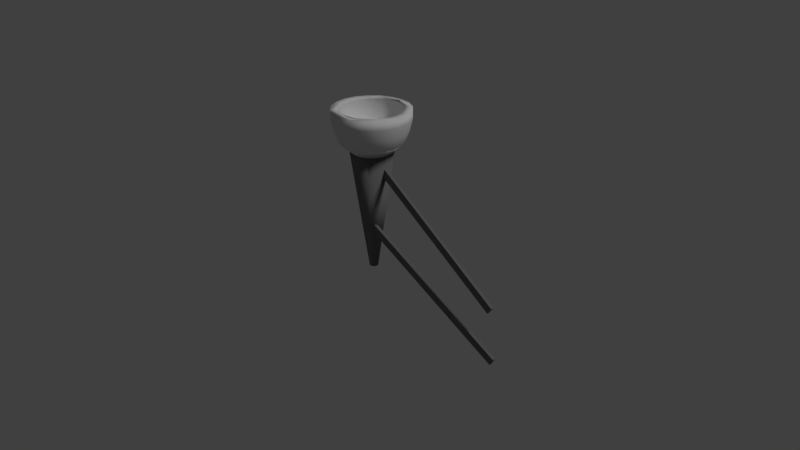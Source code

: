 # Source: antorcha.blend  (saved by Blender 2.79.0; exported with 4.5.12 LTS)
import bpy
from mathutils import Matrix  # noqa: F401  (used for matrix-valued properties, if any)

bpy.ops.wm.read_factory_settings(use_empty=True)
scene = bpy.context.scene
scene.name = 'Scene'

# ---- collections
col_collection_1 = bpy.data.collections.new('Collection 1'); scene.collection.children.link(col_collection_1)

# ---- materials (node trees are filled in below, after node groups)
mat_madera = bpy.data.materials.new('Madera')
mat_madera.alpha_threshold = 0.0
mat_madera.use_transparent_shadow = False
mat_madera.roughness = 0.5
mat_madera.specular_intensity = 0.0
mat_metal = bpy.data.materials.new('Metal')
mat_metal.alpha_threshold = 0.0
mat_metal.use_transparent_shadow = False
mat_metal.preview_render_type = 'SHADERBALL'
mat_metal.diffuse_color = (0.1679, 0.1679, 0.1679, 1.0)
mat_metal.specular_color = (0.3185, 0.3185, 0.3185)
mat_metal.roughness = 0.5
mat_metal.specular_intensity = 0.7887

# ---- material node trees

# ---- world
world_world = bpy.data.worlds.new('World'); scene.world = world_world
world_world.color = (0.05088, 0.05088, 0.05088)
world_world.use_sun_shadow = False
world_world.sun_shadow_jitter_overblur = 0.0
world_world.cycles.sampling_method = 'MANUAL'

# ---- cameras
cam_camera = bpy.data.cameras.new('Camera')
cam_camera.clip_end = 100.0
cam_camera.lens = 35.0
cam_camera.sensor_width = 32.0
cam_camera.sensor_height = 18.0
cam_camera.ortho_scale = 7.314
cam_camera.dof.focus_distance = 0.0
cam_camera.dof.aperture_fstop = 128.0

# ---- lights
light_lamp = bpy.data.lights.new('Lamp', 'SUN')
light_lamp.transmission_factor = 0.0
light_lamp.cutoff_distance = 30.0
light_lamp.angle = 0.1993
light_lamp.energy = 1.0
light_lamp.shadow_buffer_clip_start = 1.001
light_lamp.shadow_soft_size = 0.1
light_lamp.shadow_cascade_max_distance = 1000.0

# ---- meshes
me_cube = bpy.data.meshes.new('Cube')
me_cube.from_pydata([(-1.0, -1.0, -1.0), (-1.0, -1.0, 1.0), (-1.0, 1.0, -1.0), (-1.0, 1.0, 1.0), (1.0, -1.0, -1.0), (1.0, -1.0, 1.0), (1.0, 1.0, -1.0), (1.0, 1.0, 1.0), (-1.317, 1.958, 13.88), (-1.307, 1.958, 15.87), (-1.317, 3.958, 13.88), (-1.307, 3.958, 15.87), (0.6686, 1.958, 8.508), (0.6791, 1.958, 10.49), (0.6686, 3.958, 8.508), (0.6791, 3.958, 10.49), (-1.58, 22.84, 25.16), (-1.55, 22.47, 23.81), (-1.521, 21.38, 22.5), (-1.495, 19.59, 21.3), (-1.472, 17.2, 20.25), (-1.453, 14.28, 19.38), (-1.438, 10.94, 18.74), (-1.43, 7.328, 18.35), (-1.427, 3.567, 18.21), (-1.485, 21.9, 26.23), (-1.457, 21.55, 24.86), (-1.433, 20.5, 23.49), (-1.416, 18.81, 22.19), (-1.404, 16.53, 21.0), (-1.4, 13.75, 19.98), (-1.402, 10.58, 19.15), (-1.411, 7.143, 18.55), (-1.399, 19.16, 27.2), (-1.373, 18.86, 25.8), (-1.354, 17.97, 24.38), (-1.344, 16.53, 22.99), (-1.344, 14.59, 21.69), (-1.352, 12.23, 20.51), (-1.369, 9.535, 19.52), (-1.394, 6.609, 18.74), (-1.331, 14.9, 27.96), (-1.306, 14.68, 26.55), (-1.291, 14.03, 25.09), (-1.288, 12.99, 23.63), (-1.295, 11.58, 22.23), (-1.314, 9.862, 20.94), (-1.343, 7.903, 19.81), (-1.381, 5.777, 18.89), (-1.287, 9.524, 28.46), (-1.263, 9.409, 27.04), (-1.251, 9.07, 25.54), (-1.251, 8.52, 24.04), (-1.265, 7.779, 22.58), (-1.29, 6.876, 21.21), (-1.326, 5.846, 20.0), (-1.373, 4.729, 18.99), (-1.272, 3.567, 28.62), (-1.248, 3.567, 27.2), (-1.237, 3.567, 25.7), (-1.239, 3.567, 24.18), (-1.254, 3.567, 22.7), (-1.281, 3.567, 21.31), (-1.321, 3.567, 20.07), (-1.37, 3.567, 19.02), (-1.287, -2.39, 28.46), (-1.263, -2.276, 27.04), (-1.251, -1.937, 25.54), (-1.251, -1.386, 24.04), (-1.265, -0.6453, 22.58), (-1.29, 0.2574, 21.21), (-1.326, 1.287, 20.0), (-1.373, 2.405, 18.99), (-1.331, -7.764, 27.96), (-1.306, -7.546, 26.55), (-1.291, -6.901, 25.09), (-1.288, -5.854, 23.63), (-1.295, -4.445, 22.23), (-1.314, -2.728, 20.94), (-1.343, -0.7692, 19.81), (-1.381, 1.356, 18.89), (-1.399, -12.03, 27.2), (-1.373, -11.73, 25.8), (-1.354, -10.84, 24.38), (-1.344, -9.4, 22.99), (-1.344, -7.461, 21.69), (-1.352, -5.097, 20.51), (-1.369, -2.401, 19.52), (-1.394, 0.5244, 18.74), (-1.485, -14.77, 26.23), (-1.457, -14.41, 24.86), (-1.433, -13.37, 23.49), (-1.416, -11.68, 22.19), (-1.404, -9.397, 21.0), (-1.4, -6.619, 19.98), (-1.402, -3.449, 19.15), (-1.411, -0.009783, 18.55), (-1.58, -15.71, 25.16), (-1.55, -15.34, 23.81), (-1.521, -14.24, 22.5), (-1.495, -12.46, 21.3), (-1.472, -10.06, 20.25), (-1.453, -7.143, 19.38), (-1.438, -3.81, 18.74), (-1.43, -0.1938, 18.35), (-1.675, -14.77, 24.09), (-1.643, -14.41, 22.76), (-1.609, -13.37, 21.52), (-1.574, -11.68, 20.41), (-1.539, -9.397, 19.49), (-1.505, -6.619, 18.79), (-1.475, -3.449, 18.33), (-1.448, -0.009784, 18.14), (-1.761, -12.03, 23.13), (-1.728, -11.73, 21.81), (-1.689, -10.84, 20.62), (-1.645, -9.4, 19.61), (-1.6, -7.461, 18.81), (-1.553, -5.097, 18.25), (-1.508, -2.401, 17.96), (-1.465, 0.5244, 17.95), (-1.829, -7.764, 22.36), (-1.794, -7.546, 21.06), (-1.752, -6.901, 19.92), (-1.702, -5.854, 18.97), (-1.648, -4.445, 18.27), (-1.591, -2.728, 17.83), (-1.534, -0.7692, 17.67), (-1.478, 1.356, 17.8), (-1.873, -2.39, 21.87), (-1.837, -2.276, 20.58), (-1.792, -1.937, 19.46), (-1.738, -1.386, 18.57), (-1.679, -0.6453, 17.92), (-1.615, 0.2574, 17.56), (-1.55, 1.287, 17.48), (-1.487, 2.405, 17.7), (-1.888, 3.567, 21.7), (-1.852, 3.567, 20.41), (-1.806, 3.567, 19.31), (-1.751, 3.567, 18.42), (-1.689, 3.567, 17.8), (-1.624, 3.567, 17.46), (-1.556, 3.567, 17.42), (-1.49, 3.567, 17.67), (-1.873, 9.524, 21.87), (-1.837, 9.409, 20.58), (-1.792, 9.07, 19.46), (-1.738, 8.52, 18.57), (-1.679, 7.779, 17.92), (-1.615, 6.876, 17.56), (-1.55, 5.846, 17.48), (-1.487, 4.729, 17.7), (-1.829, 14.9, 22.36), (-1.794, 14.68, 21.06), (-1.752, 14.03, 19.92), (-1.702, 12.99, 18.97), (-1.648, 11.58, 18.27), (-1.591, 9.862, 17.83), (-1.534, 7.903, 17.67), (-1.478, 5.777, 17.8), (-1.761, 19.16, 23.13), (-1.728, 18.86, 21.81), (-1.689, 17.97, 20.62), (-1.645, 16.53, 19.61), (-1.6, 14.59, 18.81), (-1.553, 12.23, 18.25), (-1.508, 9.535, 17.96), (-1.465, 6.609, 17.95), (-1.675, 21.9, 24.09), (-1.643, 21.55, 22.76), (-1.609, 20.5, 21.52), (-1.574, 18.81, 20.41), (-1.539, 16.53, 19.49), (-1.505, 13.75, 18.79), (-1.475, 10.58, 18.33), (-1.448, 7.143, 18.14), (-1.379, -8.962, 16.13), (-1.319, -8.362, 16.81), (-1.264, -6.623, 17.42), (-1.221, -3.913, 17.91), (-1.193, -0.4986, 18.22), (-1.184, 3.286, 18.33), (-1.193, 7.071, 18.22), (-1.221, 10.49, 17.91), (-1.264, 13.2, 17.42), (-1.319, 14.93, 16.81), (-1.379, 15.53, 16.13), (-1.44, 14.93, 15.45), (-1.494, 13.2, 14.84), (-1.538, 10.49, 14.35), (-1.565, 7.071, 14.04), (-1.575, 3.286, 13.93), (-1.565, -0.4986, 14.04), (-1.538, -3.913, 14.35), (-1.494, -6.623, 14.84), (-1.44, -8.362, 15.45), (-1.432, -16.18, 18.53), (-1.336, -15.23, 19.61), (-1.249, -12.46, 20.58), (-1.181, -8.158, 21.36), (-1.136, -2.73, 21.85), (-1.121, 3.286, 22.02), (-1.136, 9.303, 21.85), (-1.181, 14.73, 21.36), (-1.249, 19.04, 20.58), (-1.336, 21.8, 19.61), (-1.432, 22.76, 18.53), (-1.528, 21.8, 17.45), (-1.615, 19.04, 16.47), (-1.684, 14.73, 15.7), (-1.728, 9.303, 15.2), (-1.743, 3.286, 15.03), (-1.728, -2.73, 15.2), (-1.684, -8.158, 15.7), (-1.615, -12.46, 16.47), (-1.528, -15.23, 17.45), (-1.485, -18.81, 20.93), (-1.376, -17.73, 22.15), (-1.278, -14.59, 23.26), (-1.2, -9.703, 24.14), (-1.149, -3.543, 24.7), (-1.132, 3.286, 24.89), (-1.149, 10.12, 24.7), (-1.2, 16.28, 24.14), (-1.278, 21.17, 23.26), (-1.376, 24.3, 22.15), (-1.485, 25.39, 20.93), (-1.594, 24.3, 19.7), (-1.693, 21.17, 18.6), (-1.771, 16.28, 17.72), (-1.821, 10.12, 17.15), (-1.838, 3.286, 16.96), (-1.821, -3.543, 17.15), (-1.771, -9.703, 17.72), (-1.693, -14.59, 18.6), (-1.594, -17.73, 19.7), (-1.543, -20.56, 23.57), (-1.426, -19.39, 24.89), (-1.319, -16.0, 26.08), (-1.235, -10.73, 27.03), (-1.181, -4.081, 27.64), (-1.162, 3.286, 27.85), (-1.181, 10.65, 27.64), (-1.235, 17.3, 27.03), (-1.319, 22.58, 26.08), (-1.426, 25.96, 24.89), (-1.543, 27.13, 23.57), (-1.661, 25.96, 22.24), (-1.767, 22.58, 21.05), (-1.851, 17.3, 20.1), (-1.906, 10.65, 19.5), (-1.924, 3.286, 19.29), (-1.906, -4.081, 19.5), (-1.851, -10.73, 20.1), (-1.767, -16.0, 21.05), (-1.661, -19.39, 22.24), (-1.586, -20.56, 25.49), (-1.468, -19.39, 26.81), (-1.362, -16.0, 28.0), (-1.277, -10.73, 28.95), (-1.223, -4.081, 29.56), (-1.205, 3.286, 29.77), (-1.223, 10.65, 29.56), (-1.277, 17.3, 28.95), (-1.362, 22.58, 28.0), (-1.468, 25.96, 26.81), (-1.586, 27.13, 25.49), (-1.703, 25.96, 24.16), (-1.81, 22.58, 22.97), (-1.894, 17.3, 22.02), (-1.948, 10.65, 21.42), (-1.967, 3.286, 21.21), (-1.948, -4.081, 21.42), (-1.894, -10.73, 22.02), (-1.81, -16.0, 22.97), (-1.703, -19.39, 24.16), (-1.835, -7.714, 22.69), (-1.878, -2.364, 22.2), (-1.767, -11.96, 23.45), (-1.682, -14.69, 24.41), (-1.492, -14.69, 26.54), (-1.587, -15.63, 25.47), (-1.407, -11.96, 27.5), (-1.339, -7.714, 28.26), (-1.295, -2.364, 28.75), (-1.893, 3.567, 22.03), (-1.28, 3.567, 28.92), (-1.878, 9.498, 22.2), (-1.295, 9.498, 28.75), (-1.835, 14.85, 22.69), (-1.339, 14.85, 28.26), (-1.767, 19.09, 23.45), (-1.682, 21.82, 24.41), (-1.587, 22.76, 25.47), (-1.492, 21.82, 26.54), (-1.407, 19.09, 27.5), (-0.7921, 0.7319, -11.25), (-0.7788, 0.6004, -11.11), (-0.7441, 1.708, -10.72), (-0.738, 2.456, -10.65), (-0.8135, 4.865, -11.5), (-0.8196, 4.116, -11.56), (-0.8217, 3.286, -11.59), (-0.804, 1.113, -11.39), (-0.8196, 2.456, -11.56), (-0.8135, 1.708, -11.5), (-0.7656, 5.841, -10.96), (-0.7788, 5.972, -11.11), (-0.7656, 0.7319, -10.96), (-0.7536, 1.113, -10.82), (-0.804, 5.459, -11.39), (-0.7921, 5.841, -11.25), (-0.7536, 5.459, -10.82), (-0.7359, 3.286, -10.62), (-0.738, 4.116, -10.65), (-0.7441, 4.865, -10.72), (-1.208, -4.519, 18.05), (-1.255, -7.457, 17.52), (-1.314, -9.343, 16.86), (-1.445, -9.343, 15.38), (-1.504, -7.457, 14.72), (-1.551, -4.519, 14.19), (-1.581, -0.8172, 13.85), (-1.591, 3.286, 13.74), (-1.581, 7.39, 13.85), (-1.551, 11.09, 14.19), (-1.504, 14.03, 14.72), (-1.445, 15.92, 15.38), (-1.379, 16.57, 16.12), (-1.314, 15.92, 16.86), (-1.255, 14.03, 17.52), (-1.208, 11.09, 18.05), (-1.178, 7.39, 18.39), (-1.167, 3.286, 18.5), (-1.178, -0.8171, 18.39), (-1.379, -9.993, 16.12)], [], [(0, 1, 3, 2), (2, 3, 7, 6), (6, 7, 5, 4), (4, 5, 1, 0), (2, 6, 4, 0), (7, 3, 1, 5), (8, 9, 11, 10), (10, 11, 15, 14), (14, 15, 13, 12), (12, 13, 9, 8), (10, 14, 12, 8), (15, 11, 9, 13), (21, 30, 29, 20), (22, 31, 30, 21), (23, 32, 31, 22), (16, 25, 295, 294), (24, 32, 23), (17, 26, 25, 16), (18, 27, 26, 17), (19, 28, 27, 18), (20, 29, 28, 19), (29, 37, 36, 28), (30, 38, 37, 29), (31, 39, 38, 30), (32, 40, 39, 31), (25, 33, 296, 295), (24, 40, 32), (26, 34, 33, 25), (27, 35, 34, 26), (28, 36, 35, 27), (24, 48, 40), (34, 42, 41, 33), (35, 43, 42, 34), (36, 44, 43, 35), (37, 45, 44, 36), (38, 46, 45, 37), (39, 47, 46, 38), (40, 48, 47, 39), (33, 41, 291, 296), (46, 54, 53, 45), (47, 55, 54, 46), (48, 56, 55, 47), (41, 49, 289, 291), (24, 56, 48), (42, 50, 49, 41), (43, 51, 50, 42), (44, 52, 51, 43), (45, 53, 52, 44), (50, 58, 57, 49), (51, 59, 58, 50), (52, 60, 59, 51), (53, 61, 60, 52), (54, 62, 61, 53), (55, 63, 62, 54), (56, 64, 63, 55), (49, 57, 287, 289), (24, 64, 56), (62, 70, 69, 61), (63, 71, 70, 62), (64, 72, 71, 63), (57, 65, 285, 287), (24, 72, 64), (58, 66, 65, 57), (59, 67, 66, 58), (60, 68, 67, 59), (61, 69, 68, 60), (67, 75, 74, 66), (68, 76, 75, 67), (69, 77, 76, 68), (70, 78, 77, 69), (71, 79, 78, 70), (72, 80, 79, 71), (65, 73, 284, 285), (24, 80, 72), (66, 74, 73, 65), (79, 87, 86, 78), (80, 88, 87, 79), (73, 81, 283, 284), (24, 88, 80), (74, 82, 81, 73), (75, 83, 82, 74), (76, 84, 83, 75), (77, 85, 84, 76), (78, 86, 85, 77), (83, 91, 90, 82), (84, 92, 91, 83), (85, 93, 92, 84), (86, 94, 93, 85), (87, 95, 94, 86), (88, 96, 95, 87), (81, 89, 281, 283), (24, 96, 88), (82, 90, 89, 81), (95, 103, 102, 94), (96, 104, 103, 95), (89, 97, 282, 281), (24, 104, 96), (90, 98, 97, 89), (91, 99, 98, 90), (92, 100, 99, 91), (93, 101, 100, 92), (94, 102, 101, 93), (100, 108, 107, 99), (101, 109, 108, 100), (102, 110, 109, 101), (103, 111, 110, 102), (104, 112, 111, 103), (97, 105, 280, 282), (24, 112, 104), (98, 106, 105, 97), (99, 107, 106, 98), (112, 120, 119, 111), (105, 113, 279, 280), (24, 120, 112), (106, 114, 113, 105), (107, 115, 114, 106), (108, 116, 115, 107), (109, 117, 116, 108), (110, 118, 117, 109), (111, 119, 118, 110), (117, 125, 124, 116), (118, 126, 125, 117), (119, 127, 126, 118), (120, 128, 127, 119), (113, 121, 277, 279), (24, 128, 120), (114, 122, 121, 113), (115, 123, 122, 114), (116, 124, 123, 115), (121, 129, 278, 277), (24, 136, 128), (122, 130, 129, 121), (123, 131, 130, 122), (124, 132, 131, 123), (125, 133, 132, 124), (126, 134, 133, 125), (127, 135, 134, 126), (128, 136, 135, 127), (133, 141, 140, 132), (134, 142, 141, 133), (135, 143, 142, 134), (136, 144, 143, 135), (129, 137, 286, 278), (24, 144, 136), (130, 138, 137, 129), (131, 139, 138, 130), (132, 140, 139, 131), (24, 152, 144), (138, 146, 145, 137), (139, 147, 146, 138), (140, 148, 147, 139), (141, 149, 148, 140), (142, 150, 149, 141), (143, 151, 150, 142), (144, 152, 151, 143), (137, 145, 288, 286), (150, 158, 157, 149), (151, 159, 158, 150), (152, 160, 159, 151), (145, 153, 290, 288), (24, 160, 152), (146, 154, 153, 145), (147, 155, 154, 146), (148, 156, 155, 147), (149, 157, 156, 148), (154, 162, 161, 153), (155, 163, 162, 154), (156, 164, 163, 155), (157, 165, 164, 156), (158, 166, 165, 157), (159, 167, 166, 158), (160, 168, 167, 159), (153, 161, 292, 290), (24, 168, 160), (166, 174, 173, 165), (167, 175, 174, 166), (168, 176, 175, 167), (161, 169, 293, 292), (24, 176, 168), (162, 170, 169, 161), (163, 171, 170, 162), (164, 172, 171, 163), (165, 173, 172, 164), (171, 18, 17, 170), (172, 19, 18, 171), (173, 20, 19, 172), (174, 21, 20, 173), (175, 22, 21, 174), (176, 23, 22, 175), (169, 16, 294, 293), (24, 23, 176), (170, 17, 16, 169), (336, 298, 309, 319), (319, 309, 310, 318), (318, 310, 299, 317), (317, 299, 300, 335), (335, 300, 314, 334), (334, 314, 315, 333), (333, 315, 316, 332), (332, 316, 313, 331), (331, 313, 307, 330), (330, 307, 308, 329), (329, 308, 312, 328), (328, 312, 311, 327), (327, 311, 301, 326), (326, 301, 302, 325), (325, 302, 303, 324), (324, 303, 305, 323), (323, 305, 306, 322), (322, 306, 304, 321), (321, 304, 297, 320), (320, 297, 298, 336), (194, 195, 215, 214), (208, 209, 229, 228), (183, 184, 204, 203), (187, 188, 208, 207), (177, 178, 198, 197), (191, 192, 212, 211), (180, 181, 201, 200), (195, 196, 216, 215), (184, 185, 205, 204), (188, 189, 209, 208), (196, 177, 197, 216), (192, 193, 213, 212), (181, 182, 202, 201), (185, 186, 206, 205), (189, 190, 210, 209), (178, 179, 199, 198), (193, 194, 214, 213), (182, 183, 203, 202), (186, 187, 207, 206), (190, 191, 211, 210), (179, 180, 200, 199), (225, 226, 246, 245), (201, 202, 222, 221), (216, 197, 217, 236), (209, 210, 230, 229), (202, 203, 223, 222), (210, 211, 231, 230), (203, 204, 224, 223), (211, 212, 232, 231), (204, 205, 225, 224), (197, 198, 218, 217), (212, 213, 233, 232), (205, 206, 226, 225), (198, 199, 219, 218), (213, 214, 234, 233), (206, 207, 227, 226), (199, 200, 220, 219), (214, 215, 235, 234), (207, 208, 228, 227), (200, 201, 221, 220), (215, 216, 236, 235), (242, 243, 263, 262), (218, 219, 239, 238), (233, 234, 254, 253), (226, 227, 247, 246), (219, 220, 240, 239), (234, 235, 255, 254), (227, 228, 248, 247), (220, 221, 241, 240), (235, 236, 256, 255), (228, 229, 249, 248), (221, 222, 242, 241), (236, 217, 237, 256), (229, 230, 250, 249), (222, 223, 243, 242), (230, 231, 251, 250), (223, 224, 244, 243), (231, 232, 252, 251), (224, 225, 245, 244), (217, 218, 238, 237), (232, 233, 253, 252), (257, 258, 259, 260, 261, 262, 287, 285, 284, 283, 281, 282, 280, 279, 277, 278, 286, 272, 273, 274, 275, 276), (250, 251, 271, 270), (243, 244, 264, 263), (251, 252, 272, 271), (244, 245, 265, 264), (237, 238, 258, 257), (252, 253, 273, 272), (245, 246, 266, 265), (238, 239, 259, 258), (253, 254, 274, 273), (246, 247, 267, 266), (239, 240, 260, 259), (254, 255, 275, 274), (247, 248, 268, 267), (240, 241, 261, 260), (255, 256, 276, 275), (248, 249, 269, 268), (241, 242, 262, 261), (256, 237, 257, 276), (249, 250, 270, 269), (272, 286, 288, 290, 292, 293, 294, 295, 296, 291, 289, 287, 262, 263, 264, 265, 266, 267, 268, 269, 270, 271), (315, 314, 300, 299, 310, 309, 298, 297, 304, 306, 305, 303, 302, 301, 311, 312, 308, 307, 313, 316), (196, 320, 336, 177), (195, 321, 320, 196), (194, 322, 321, 195), (193, 323, 322, 194), (192, 324, 323, 193), (191, 325, 324, 192), (190, 326, 325, 191), (189, 327, 326, 190), (188, 328, 327, 189), (187, 329, 328, 188), (186, 330, 329, 187), (185, 331, 330, 186), (184, 332, 331, 185), (183, 333, 332, 184), (182, 334, 333, 183), (181, 335, 334, 182), (180, 317, 335, 181), (179, 318, 317, 180), (178, 319, 318, 179), (177, 336, 319, 178)])
me_cube.polygons.foreach_set('use_smooth', [0, 0, 0, 0, 0, 0, 0, 0, 0, 0, 0, 0, 1, 1, 1, 1, 1, 1, 1, 1, 1, 1, 1, 1, 1, 1, 1, 1, 1, 1, 1, 1, 1, 1, 1, 1, 1, 1, 1, 1, 1, 1, 1, 1, 1, 1, 1, 1, 1, 1, 1, 1, 1, 1, 1, 1, 1, 1, 1, 1, 1, 1, 1, 1, 1, 1, 1, 1, 1, 1, 1, 1, 1, 1, 1, 1, 1, 1, 1, 1, 1, 1, 1, 1, 1, 1, 1, 1, 1, 1, 1, 1, 1, 1, 1, 1, 1, 1, 1, 1, 1, 1, 1, 1, 1, 1, 1, 1, 1, 1, 1, 1, 1, 1, 1, 1, 1, 1, 1, 1, 1, 1, 1, 1, 1, 1, 1, 1, 1, 1, 1, 1, 1, 1, 1, 1, 1, 1, 1, 1, 1, 1, 1, 1, 1, 1, 1, 1, 1, 1, 1, 1, 1, 1, 1, 1, 1, 1, 1, 1, 1, 1, 1, 1, 1, 1, 1, 1, 1, 1, 1, 1, 1, 1, 1, 1, 1, 1, 1, 1, 1, 1, 1, 1, 1, 1, 1, 1, 1, 1, 1, 1, 1, 1, 1, 1, 1, 1, 1, 1, 1, 1, 1, 1, 1, 1, 1, 1, 1, 1, 1, 1, 1, 1, 1, 1, 1, 1, 1, 1, 1, 1, 1, 1, 1, 1, 1, 1, 1, 1, 1, 1, 1, 1, 1, 1, 1, 1, 1, 1, 1, 1, 1, 1, 1, 1, 1, 1, 1, 1, 1, 1, 1, 1, 1, 1, 1, 1, 1, 1, 1, 1, 1, 1, 1, 1, 1, 1, 1, 1, 1, 1, 1, 1, 1, 1, 1, 1, 1, 1, 1, 1, 1, 1, 1, 1, 1, 1, 1, 1, 1, 1, 1, 1, 1, 1, 1, 1, 1, 1, 1, 1, 1, 1, 1, 1, 1, 1, 1, 1, 1, 1, 1, 1, 1])
me_cube.polygons.foreach_set('material_index', [0, 1, 1, 1, 1, 1, 0, 1, 1, 1, 1, 1, 0, 0, 0, 0, 0, 0, 0, 0, 0, 0, 0, 0, 0, 0, 0, 0, 0, 0, 0, 0, 0, 0, 0, 0, 0, 0, 0, 0, 0, 0, 0, 0, 0, 0, 0, 0, 0, 0, 0, 0, 0, 0, 0, 0, 0, 0, 0, 0, 0, 0, 0, 0, 0, 0, 0, 0, 0, 0, 0, 0, 0, 0, 0, 0, 0, 0, 0, 0, 0, 0, 0, 0, 0, 0, 0, 0, 0, 0, 0, 0, 0, 0, 0, 0, 0, 0, 0, 0, 0, 0, 0, 0, 0, 0, 0, 0, 0, 0, 0, 0, 0, 0, 0, 0, 0, 0, 0, 0, 0, 0, 0, 0, 0, 0, 0, 0, 0, 0, 0, 0, 0, 0, 0, 0, 0, 0, 0, 0, 0, 0, 0, 0, 0, 0, 0, 0, 0, 0, 0, 0, 0, 0, 0, 0, 0, 0, 0, 0, 0, 0, 0, 0, 0, 0, 0, 0, 0, 0, 0, 0, 0, 0, 0, 0, 0, 0, 0, 0, 0, 0, 0, 0, 0, 0, 0, 0, 0, 0, 0, 0, 1, 1, 1, 1, 1, 1, 1, 1, 1, 1, 1, 1, 1, 1, 1, 1, 1, 1, 1, 1, 0, 0, 0, 0, 0, 0, 0, 0, 0, 0, 0, 0, 0, 0, 0, 0, 0, 0, 0, 0, 0, 0, 0, 0, 0, 0, 0, 0, 0, 0, 0, 0, 0, 0, 0, 0, 0, 0, 0, 0, 0, 0, 0, 0, 0, 0, 0, 0, 0, 0, 0, 0, 0, 0, 0, 0, 0, 0, 0, 0, 0, 0, 0, 0, 0, 0, 0, 0, 0, 0, 0, 0, 0, 0, 0, 0, 0, 0, 0, 0, 0, 0, 1, 1, 1, 1, 1, 1, 1, 1, 1, 1, 1, 1, 1, 1, 1, 1, 1, 1, 1, 1, 1])
_uv = me_cube.uv_layers.new(name='UVMap')
_uv.uv.foreach_set('vector', [0.0, 0.0, 1.0, 0.0, 1.0, 1.0, 0.0, 1.0, 0.6764, 0.4558, 0.6018, 0.4898, 0.639, 0.4171, 0.6393, 0.4171, 0.6393, 0.4171, 0.639, 0.4171, 0.6389, 0.4167, 0.6392, 0.4167, 0.6392, 0.4167, 0.6389, 0.4167, 0.6018, 0.378, 0.6764, 0.344, 0.6764, 0.4558, 0.6393, 0.4171, 0.6392, 0.4167, 0.6764, 0.344, 0.639, 0.4171, 0.6018, 0.4898, 0.6018, 0.378, 0.6389, 0.4167, 0.0, 0.0, 1.0, 0.0, 1.0, 1.0, 0.0, 1.0, 0.6306, 0.2031, 0.6632, 0.2961, 0.6231, 0.06861, 0.612, 0.02433, 0.612, 0.02433, 0.6231, 0.06861, 0.6018, 0.06704, 0.6101, 0.0001025, 0.6101, 0.0001025, 0.6018, 0.06704, 0.6293, 0.3438, 0.6293, 0.2127, 0.6306, 0.2031, 0.612, 0.02433, 0.6101, 0.0001025, 0.6293, 0.2127, 0.6231, 0.06861, 0.6632, 0.2961, 0.6293, 0.3438, 0.6018, 0.06704, 0.5177, 0.5103, 0.5196, 0.5046, 0.5265, 0.5057, 0.5239, 0.5135, 0.5119, 0.5073, 0.5132, 0.5036, 0.5196, 0.5046, 0.5177, 0.5103, 0.5063, 0.5044, 0.507, 0.5025, 0.5132, 0.5036, 0.5119, 0.5073, 0.5573, 0.5301, 0.5634, 0.5112, 0.5663, 0.5117, 0.5599, 0.5314, 0.5008, 0.5015, 0.507, 0.5025, 0.5063, 0.5044, 0.547, 0.525, 0.552, 0.5096, 0.5634, 0.5112, 0.5573, 0.5301, 0.5383, 0.5207, 0.5424, 0.5081, 0.552, 0.5096, 0.547, 0.525, 0.5306, 0.5168, 0.534, 0.5069, 0.5424, 0.5081, 0.5383, 0.5207, 0.5239, 0.5135, 0.5265, 0.5057, 0.534, 0.5069, 0.5306, 0.5168, 0.5265, 0.5057, 0.5265, 0.4976, 0.534, 0.4964, 0.534, 0.5069, 0.5196, 0.5046, 0.5197, 0.4987, 0.5265, 0.4976, 0.5265, 0.5057, 0.5132, 0.5036, 0.5132, 0.4997, 0.5197, 0.4987, 0.5196, 0.5046, 0.507, 0.5025, 0.507, 0.5006, 0.5132, 0.4997, 0.5132, 0.5036, 0.5634, 0.5112, 0.5634, 0.4914, 0.5662, 0.4909, 0.5663, 0.5117, 0.5008, 0.5015, 0.507, 0.5006, 0.507, 0.5025, 0.552, 0.5096, 0.552, 0.4933, 0.5634, 0.4914, 0.5634, 0.5112, 0.5424, 0.5081, 0.5424, 0.495, 0.552, 0.4933, 0.552, 0.5096, 0.534, 0.5069, 0.534, 0.4964, 0.5424, 0.495, 0.5424, 0.5081, 0.5008, 0.5015, 0.5064, 0.4987, 0.507, 0.5006, 0.552, 0.4933, 0.547, 0.4779, 0.5572, 0.4725, 0.5634, 0.4914, 0.5424, 0.495, 0.5383, 0.4824, 0.547, 0.4779, 0.552, 0.4933, 0.534, 0.4964, 0.5308, 0.4864, 0.5383, 0.4824, 0.5424, 0.495, 0.5265, 0.4976, 0.5241, 0.4898, 0.5308, 0.4864, 0.534, 0.4964, 0.5197, 0.4987, 0.5179, 0.493, 0.5241, 0.4898, 0.5265, 0.4976, 0.5132, 0.4997, 0.512, 0.4959, 0.5179, 0.493, 0.5197, 0.4987, 0.507, 0.5006, 0.5064, 0.4987, 0.512, 0.4959, 0.5132, 0.4997, 0.5634, 0.4914, 0.5572, 0.4725, 0.5597, 0.4712, 0.5662, 0.4909, 0.5179, 0.493, 0.5144, 0.4881, 0.5193, 0.4832, 0.5241, 0.4898, 0.512, 0.4959, 0.5098, 0.4927, 0.5144, 0.4881, 0.5179, 0.493, 0.5064, 0.4987, 0.5053, 0.4971, 0.5098, 0.4927, 0.512, 0.4959, 0.5572, 0.4725, 0.5455, 0.4565, 0.5475, 0.4545, 0.5597, 0.4712, 0.5008, 0.5015, 0.5053, 0.4971, 0.5064, 0.4987, 0.547, 0.4779, 0.5374, 0.4648, 0.5455, 0.4565, 0.5572, 0.4725, 0.5383, 0.4824, 0.5306, 0.4718, 0.5374, 0.4648, 0.547, 0.4779, 0.5308, 0.4864, 0.5247, 0.4778, 0.5306, 0.4718, 0.5383, 0.4824, 0.5241, 0.4898, 0.5193, 0.4832, 0.5247, 0.4778, 0.5308, 0.4864, 0.5374, 0.4648, 0.5243, 0.4553, 0.5294, 0.445, 0.5455, 0.4565, 0.5306, 0.4718, 0.52, 0.464, 0.5243, 0.4553, 0.5374, 0.4648, 0.5247, 0.4778, 0.5162, 0.4716, 0.52, 0.464, 0.5306, 0.4718, 0.5193, 0.4832, 0.5128, 0.4784, 0.5162, 0.4716, 0.5247, 0.4778, 0.5144, 0.4881, 0.5097, 0.4846, 0.5128, 0.4784, 0.5193, 0.4832, 0.5098, 0.4927, 0.5067, 0.4904, 0.5097, 0.4846, 0.5144, 0.4881, 0.5053, 0.4971, 0.5037, 0.496, 0.5067, 0.4904, 0.5098, 0.4927, 0.5455, 0.4565, 0.5294, 0.445, 0.5307, 0.4424, 0.5475, 0.4545, 0.5008, 0.5015, 0.5037, 0.496, 0.5053, 0.4971, 0.5097, 0.4846, 0.504, 0.4827, 0.5051, 0.4758, 0.5128, 0.4784, 0.5067, 0.4904, 0.5029, 0.4891, 0.504, 0.4827, 0.5097, 0.4846, 0.5037, 0.496, 0.5019, 0.4953, 0.5029, 0.4891, 0.5067, 0.4904, 0.5294, 0.445, 0.5105, 0.4389, 0.511, 0.436, 0.5307, 0.4424, 0.5008, 0.5015, 0.5019, 0.4953, 0.5037, 0.496, 0.5243, 0.4553, 0.5089, 0.4503, 0.5105, 0.4389, 0.5294, 0.445, 0.52, 0.464, 0.5075, 0.4599, 0.5089, 0.4503, 0.5243, 0.4553, 0.5162, 0.4716, 0.5062, 0.4683, 0.5075, 0.4599, 0.52, 0.464, 0.5128, 0.4784, 0.5051, 0.4758, 0.5062, 0.4683, 0.5162, 0.4716, 0.5075, 0.4599, 0.4943, 0.4599, 0.4927, 0.4503, 0.5089, 0.4503, 0.5062, 0.4683, 0.4957, 0.4683, 0.4943, 0.4599, 0.5075, 0.4599, 0.5051, 0.4758, 0.4969, 0.4758, 0.4957, 0.4683, 0.5062, 0.4683, 0.504, 0.4827, 0.498, 0.4826, 0.4969, 0.4758, 0.5051, 0.4758, 0.5029, 0.4891, 0.499, 0.4891, 0.498, 0.4826, 0.504, 0.4827, 0.5019, 0.4953, 0.5, 0.4953, 0.499, 0.4891, 0.5029, 0.4891, 0.5105, 0.4389, 0.4907, 0.4389, 0.4902, 0.4361, 0.511, 0.436, 0.5008, 0.5015, 0.5, 0.4953, 0.5019, 0.4953, 0.5089, 0.4503, 0.4927, 0.4503, 0.4907, 0.4389, 0.5105, 0.4389, 0.499, 0.4891, 0.4953, 0.4902, 0.4924, 0.4844, 0.498, 0.4826, 0.5, 0.4953, 0.4981, 0.4959, 0.4953, 0.4902, 0.499, 0.4891, 0.4907, 0.4389, 0.4719, 0.4451, 0.4705, 0.4425, 0.4902, 0.4361, 0.5008, 0.5015, 0.4981, 0.4959, 0.5, 0.4953, 0.4927, 0.4503, 0.4772, 0.4553, 0.4719, 0.4451, 0.4907, 0.4389, 0.4943, 0.4599, 0.4818, 0.464, 0.4772, 0.4553, 0.4927, 0.4503, 0.4957, 0.4683, 0.4857, 0.4715, 0.4818, 0.464, 0.4943, 0.4599, 0.4969, 0.4758, 0.4892, 0.4782, 0.4857, 0.4715, 0.4957, 0.4683, 0.498, 0.4826, 0.4924, 0.4844, 0.4892, 0.4782, 0.4969, 0.4758, 0.4818, 0.464, 0.4711, 0.4717, 0.4641, 0.4649, 0.4772, 0.4553, 0.4857, 0.4715, 0.4772, 0.4776, 0.4711, 0.4717, 0.4818, 0.464, 0.4892, 0.4782, 0.4826, 0.4829, 0.4772, 0.4776, 0.4857, 0.4715, 0.4924, 0.4844, 0.4875, 0.4879, 0.4826, 0.4829, 0.4892, 0.4782, 0.4953, 0.4902, 0.4921, 0.4925, 0.4875, 0.4879, 0.4924, 0.4844, 0.4981, 0.4959, 0.4965, 0.497, 0.4921, 0.4925, 0.4953, 0.4902, 0.4719, 0.4451, 0.4558, 0.4568, 0.4538, 0.4548, 0.4705, 0.4425, 0.5008, 0.5015, 0.4965, 0.497, 0.4981, 0.4959, 0.4772, 0.4553, 0.4641, 0.4649, 0.4558, 0.4568, 0.4719, 0.4451, 0.4921, 0.4925, 0.4898, 0.4956, 0.4839, 0.4926, 0.4875, 0.4879, 0.4965, 0.497, 0.4953, 0.4986, 0.4898, 0.4956, 0.4921, 0.4925, 0.4558, 0.4568, 0.4443, 0.4729, 0.4417, 0.4716, 0.4538, 0.4548, 0.5008, 0.5015, 0.4953, 0.4986, 0.4965, 0.497, 0.4641, 0.4649, 0.4546, 0.478, 0.4443, 0.4729, 0.4558, 0.4568, 0.4711, 0.4717, 0.4634, 0.4823, 0.4546, 0.478, 0.4641, 0.4649, 0.4772, 0.4776, 0.471, 0.4861, 0.4634, 0.4823, 0.4711, 0.4717, 0.4826, 0.4829, 0.4777, 0.4895, 0.471, 0.4861, 0.4772, 0.4776, 0.4875, 0.4879, 0.4839, 0.4926, 0.4777, 0.4895, 0.4826, 0.4829, 0.471, 0.4861, 0.4677, 0.4961, 0.4593, 0.4948, 0.4634, 0.4823, 0.4777, 0.4895, 0.4752, 0.4972, 0.4677, 0.4961, 0.471, 0.4861, 0.4839, 0.4926, 0.482, 0.4983, 0.4752, 0.4972, 0.4777, 0.4895, 0.4898, 0.4956, 0.4885, 0.4994, 0.482, 0.4983, 0.4839, 0.4926, 0.4953, 0.4986, 0.4947, 0.5004, 0.4885, 0.4994, 0.4898, 0.4956, 0.4443, 0.4729, 0.4382, 0.4918, 0.4354, 0.4914, 0.4417, 0.4716, 0.5008, 0.5015, 0.4947, 0.5004, 0.4953, 0.4986, 0.4546, 0.478, 0.4496, 0.4934, 0.4382, 0.4918, 0.4443, 0.4729, 0.4634, 0.4823, 0.4593, 0.4948, 0.4496, 0.4934, 0.4546, 0.478, 0.4947, 0.5004, 0.4947, 0.5024, 0.4884, 0.5033, 0.4885, 0.4994, 0.4382, 0.4918, 0.4383, 0.5116, 0.4355, 0.5121, 0.4354, 0.4914, 0.5008, 0.5015, 0.4947, 0.5024, 0.4947, 0.5004, 0.4496, 0.4934, 0.4497, 0.5097, 0.4383, 0.5116, 0.4382, 0.4918, 0.4593, 0.4948, 0.4593, 0.508, 0.4497, 0.5097, 0.4496, 0.4934, 0.4677, 0.4961, 0.4676, 0.5066, 0.4593, 0.508, 0.4593, 0.4948, 0.4752, 0.4972, 0.4751, 0.5054, 0.4676, 0.5066, 0.4677, 0.4961, 0.482, 0.4983, 0.482, 0.5043, 0.4751, 0.5054, 0.4752, 0.4972, 0.4885, 0.4994, 0.4884, 0.5033, 0.482, 0.5043, 0.482, 0.4983, 0.4751, 0.5054, 0.4776, 0.5131, 0.4708, 0.5166, 0.4676, 0.5066, 0.482, 0.5043, 0.4838, 0.51, 0.4776, 0.5131, 0.4751, 0.5054, 0.4884, 0.5033, 0.4896, 0.507, 0.4838, 0.51, 0.482, 0.5043, 0.4947, 0.5024, 0.4952, 0.5042, 0.4896, 0.507, 0.4884, 0.5033, 0.4383, 0.5116, 0.4445, 0.5304, 0.4419, 0.5318, 0.4355, 0.5121, 0.5008, 0.5015, 0.4952, 0.5042, 0.4947, 0.5024, 0.4497, 0.5097, 0.4547, 0.5251, 0.4445, 0.5304, 0.4383, 0.5116, 0.4593, 0.508, 0.4633, 0.5205, 0.4547, 0.5251, 0.4497, 0.5097, 0.4676, 0.5066, 0.4708, 0.5166, 0.4633, 0.5205, 0.4593, 0.508, 0.4445, 0.5304, 0.4562, 0.5464, 0.4542, 0.5485, 0.4419, 0.5318, 0.5008, 0.5015, 0.4964, 0.5058, 0.4952, 0.5042, 0.4547, 0.5251, 0.4642, 0.5382, 0.4562, 0.5464, 0.4445, 0.5304, 0.4633, 0.5205, 0.471, 0.5312, 0.4642, 0.5382, 0.4547, 0.5251, 0.4708, 0.5166, 0.477, 0.5251, 0.471, 0.5312, 0.4633, 0.5205, 0.4776, 0.5131, 0.4823, 0.5197, 0.477, 0.5251, 0.4708, 0.5166, 0.4838, 0.51, 0.4872, 0.5148, 0.4823, 0.5197, 0.4776, 0.5131, 0.4896, 0.507, 0.4919, 0.5102, 0.4872, 0.5148, 0.4838, 0.51, 0.4952, 0.5042, 0.4964, 0.5058, 0.4919, 0.5102, 0.4896, 0.507, 0.4823, 0.5197, 0.4889, 0.5246, 0.4854, 0.5313, 0.477, 0.5251, 0.4872, 0.5148, 0.492, 0.5184, 0.4889, 0.5246, 0.4823, 0.5197, 0.4919, 0.5102, 0.495, 0.5126, 0.492, 0.5184, 0.4872, 0.5148, 0.4964, 0.5058, 0.4979, 0.507, 0.495, 0.5126, 0.4919, 0.5102, 0.4562, 0.5464, 0.4723, 0.558, 0.471, 0.5606, 0.4542, 0.5485, 0.5008, 0.5015, 0.4979, 0.507, 0.4964, 0.5058, 0.4642, 0.5382, 0.4774, 0.5477, 0.4723, 0.558, 0.4562, 0.5464, 0.471, 0.5312, 0.4817, 0.5389, 0.4774, 0.5477, 0.4642, 0.5382, 0.477, 0.5251, 0.4854, 0.5313, 0.4817, 0.5389, 0.471, 0.5312, 0.5008, 0.5015, 0.4998, 0.5076, 0.4979, 0.507, 0.4774, 0.5477, 0.4928, 0.5526, 0.4911, 0.5641, 0.4723, 0.558, 0.4817, 0.5389, 0.4942, 0.543, 0.4928, 0.5526, 0.4774, 0.5477, 0.4854, 0.5313, 0.4954, 0.5346, 0.4942, 0.543, 0.4817, 0.5389, 0.4889, 0.5246, 0.4966, 0.5271, 0.4954, 0.5346, 0.4854, 0.5313, 0.492, 0.5184, 0.4977, 0.5203, 0.4966, 0.5271, 0.4889, 0.5246, 0.495, 0.5126, 0.4987, 0.5138, 0.4977, 0.5203, 0.492, 0.5184, 0.4979, 0.507, 0.4998, 0.5076, 0.4987, 0.5138, 0.495, 0.5126, 0.4723, 0.558, 0.4911, 0.5641, 0.4907, 0.5669, 0.471, 0.5606, 0.4977, 0.5203, 0.5036, 0.5203, 0.5047, 0.5272, 0.4966, 0.5271, 0.4987, 0.5138, 0.5026, 0.5139, 0.5036, 0.5203, 0.4977, 0.5203, 0.4998, 0.5076, 0.5017, 0.5076, 0.5026, 0.5139, 0.4987, 0.5138, 0.4911, 0.5641, 0.5109, 0.564, 0.5114, 0.5668, 0.4907, 0.5669, 0.5008, 0.5015, 0.5017, 0.5076, 0.4998, 0.5076, 0.4928, 0.5526, 0.509, 0.5526, 0.5109, 0.564, 0.4911, 0.5641, 0.4942, 0.543, 0.5073, 0.543, 0.509, 0.5526, 0.4928, 0.5526, 0.4954, 0.5346, 0.5059, 0.5347, 0.5073, 0.543, 0.4942, 0.543, 0.4966, 0.5271, 0.5047, 0.5272, 0.5059, 0.5347, 0.4954, 0.5346, 0.509, 0.5526, 0.5244, 0.5476, 0.5297, 0.5578, 0.5109, 0.564, 0.5073, 0.543, 0.5199, 0.539, 0.5244, 0.5476, 0.509, 0.5526, 0.5059, 0.5347, 0.516, 0.5315, 0.5199, 0.539, 0.5073, 0.543, 0.5047, 0.5272, 0.5125, 0.5248, 0.516, 0.5315, 0.5059, 0.5347, 0.5036, 0.5203, 0.5093, 0.5186, 0.5125, 0.5248, 0.5047, 0.5272, 0.5026, 0.5139, 0.5064, 0.5127, 0.5093, 0.5186, 0.5036, 0.5203, 0.5017, 0.5076, 0.5036, 0.5071, 0.5064, 0.5127, 0.5026, 0.5139, 0.5109, 0.564, 0.5297, 0.5578, 0.531, 0.5604, 0.5114, 0.5668, 0.5008, 0.5015, 0.5036, 0.5071, 0.5017, 0.5076, 0.5093, 0.5186, 0.5142, 0.5151, 0.5191, 0.52, 0.5125, 0.5248, 0.5064, 0.5127, 0.5096, 0.5104, 0.5142, 0.5151, 0.5093, 0.5186, 0.5036, 0.5071, 0.5052, 0.5059, 0.5096, 0.5104, 0.5064, 0.5127, 0.5297, 0.5578, 0.5458, 0.5462, 0.5478, 0.5482, 0.531, 0.5604, 0.5008, 0.5015, 0.5052, 0.5059, 0.5036, 0.5071, 0.5244, 0.5476, 0.5375, 0.5381, 0.5458, 0.5462, 0.5297, 0.5578, 0.5199, 0.539, 0.5305, 0.5313, 0.5375, 0.5381, 0.5244, 0.5476, 0.516, 0.5315, 0.5245, 0.5254, 0.5305, 0.5313, 0.5199, 0.539, 0.5125, 0.5248, 0.5191, 0.52, 0.5245, 0.5254, 0.516, 0.5315, 0.5305, 0.5313, 0.5383, 0.5207, 0.547, 0.525, 0.5375, 0.5381, 0.5245, 0.5254, 0.5306, 0.5168, 0.5383, 0.5207, 0.5305, 0.5313, 0.5191, 0.52, 0.5239, 0.5135, 0.5306, 0.5168, 0.5245, 0.5254, 0.5142, 0.5151, 0.5177, 0.5103, 0.5239, 0.5135, 0.5191, 0.52, 0.5096, 0.5104, 0.5119, 0.5073, 0.5177, 0.5103, 0.5142, 0.5151, 0.5052, 0.5059, 0.5063, 0.5044, 0.5119, 0.5073, 0.5096, 0.5104, 0.5458, 0.5462, 0.5573, 0.5301, 0.5599, 0.5314, 0.5478, 0.5482, 0.5008, 0.5015, 0.5063, 0.5044, 0.5052, 0.5059, 0.5375, 0.5381, 0.547, 0.525, 0.5573, 0.5301, 0.5458, 0.5462, -0.3587, 1.015, 0.2111, 0.3892, 0.2127, 0.3911, -0.2472, 1.239, -0.2472, 1.239, 0.2127, 0.3911, 0.2177, 0.3917, -0.08526, 1.37, -0.08526, 1.37, 0.2177, 0.3917, 0.2262, 0.3879, 0.1353, 1.434, 0.1353, 1.434, 0.2262, 0.3879, 0.2363, 0.3795, 0.3691, 1.464, 0.3691, 1.464, 0.2363, 0.3795, 0.2458, 0.3685, 0.5454, 1.369, 0.5454, 1.369, 0.2458, 0.3685, 0.2553, 0.3568, 0.7791, 1.113, 0.7791, 1.113, 0.2553, 0.3568, 0.2629, 0.3439, 0.8951, 0.7169, 0.8951, 0.7169, 0.2629, 0.3439, 0.267, 0.3324, 0.9515, 0.4058, 0.9515, 0.4058, 0.267, 0.3324, 0.2675, 0.325, 0.9264, 0.09476, 0.9264, 0.09476, 0.2675, 0.325, 0.2664, 0.3223, 0.849, -0.1042, 0.849, -0.1042, 0.2664, 0.3223, 0.2651, 0.3228, 0.6854, -0.2867, 0.6854, -0.2867, 0.2651, 0.3228, 0.2612, 0.3247, 0.5156, -0.3986, 0.5156, -0.3986, 0.2612, 0.3247, 0.2532, 0.3303, 0.2939, -0.3916, 0.2939, -0.3916, 0.2532, 0.3303, 0.2442, 0.3402, 0.102, -0.4193, 0.102, -0.4193, 0.2442, 0.3402, 0.2357, 0.3513, -0.1469, -0.2972, -0.1469, -0.2972, 0.2357, 0.3513, 0.2266, 0.3616, -0.2665, -0.04922, -0.2665, -0.04922, 0.2266, 0.3616, 0.2186, 0.3725, -0.3499, 0.2666, -0.3499, 0.2666, 0.2186, 0.3725, 0.2135, 0.3825, -0.4002, 0.4917, -0.4002, 0.4917, 0.2135, 0.3825, 0.2116, 0.3875, -0.4146, 0.7613, -0.4146, 0.7613, 0.2116, 0.3875, 0.2111, 0.3892, -0.3587, 1.015, 0.04982, 0.7307, 0.0005435, 0.5804, 0.2939, 0.5362, 0.3149, 0.5982, 0.6494, 0.647, 0.597, 0.6859, 0.5673, 0.6294, 0.6037, 0.6024, 0.859, 0.1434, 0.9517, 0.2721, 0.6857, 0.4038, 0.6467, 0.3511, 0.9497, 0.7312, 0.8565, 0.8585, 0.6494, 0.647, 0.6873, 0.5938, 0.04867, 0.2713, 0.1416, 0.1428, 0.3501, 0.3546, 0.3123, 0.4082, 0.421, 0.9995, 0.2709, 0.9509, 0.4075, 0.6882, 0.4699, 0.7076, 0.4209, 9.996e-05, 0.5798, 0.0002104, 0.5304, 0.2934, 0.4648, 0.2942, 0.0005435, 0.5804, 9.996e-05, 0.4221, 0.2929, 0.4708, 0.2939, 0.5362, 0.9517, 0.2721, 0.9999, 0.423, 0.7065, 0.466, 0.6857, 0.4038, 0.8565, 0.8585, 0.7287, 0.9509, 0.597, 0.6859, 0.6494, 0.647, 9.996e-05, 0.4221, 0.04867, 0.2713, 0.3123, 0.4082, 0.2929, 0.4708, 0.2709, 0.9509, 0.143, 0.8583, 0.3541, 0.6505, 0.4075, 0.6882, 0.5798, 0.0002104, 0.7308, 0.04961, 0.5931, 0.313, 0.5304, 0.2934, 0.9999, 0.423, 0.9991, 0.5812, 0.707, 0.5315, 0.7065, 0.466, 0.7287, 0.9509, 0.5787, 0.9995, 0.5352, 0.7068, 0.597, 0.6859, 0.1416, 0.1428, 0.2699, 0.04926, 0.4026, 0.3153, 0.3501, 0.3546, 0.143, 0.8583, 0.04982, 0.7307, 0.3149, 0.5982, 0.3541, 0.6505, 0.7308, 0.04961, 0.859, 0.1434, 0.6467, 0.3511, 0.5931, 0.313, 0.9991, 0.5812, 0.9497, 0.7312, 0.6873, 0.5938, 0.707, 0.5315, 0.5787, 0.9995, 0.421, 0.9995, 0.4699, 0.7076, 0.5352, 0.7068, 0.2699, 0.04926, 0.4209, 9.996e-05, 0.4648, 0.2942, 0.4026, 0.3153, 0.6434, 0.4767, 0.6437, 0.5222, 0.6022, 0.5162, 0.602, 0.4839, 0.5304, 0.2934, 0.5931, 0.313, 0.5648, 0.3705, 0.5213, 0.3568, 0.2929, 0.4708, 0.3123, 0.4082, 0.3698, 0.4364, 0.3563, 0.4798, 0.597, 0.6859, 0.5352, 0.7068, 0.5244, 0.6439, 0.5673, 0.6294, 0.5931, 0.313, 0.6467, 0.3511, 0.6019, 0.3969, 0.5648, 0.3705, 0.5352, 0.7068, 0.4699, 0.7076, 0.479, 0.6444, 0.5244, 0.6439, 0.6467, 0.3511, 0.6857, 0.4038, 0.629, 0.4336, 0.6019, 0.3969, 0.4699, 0.7076, 0.4075, 0.6882, 0.4357, 0.6309, 0.479, 0.6444, 0.6857, 0.4038, 0.7065, 0.466, 0.6434, 0.4767, 0.629, 0.4336, 0.3123, 0.4082, 0.3501, 0.3546, 0.3961, 0.3992, 0.3698, 0.4364, 0.4075, 0.6882, 0.3541, 0.6505, 0.3986, 0.6047, 0.4357, 0.6309, 0.7065, 0.466, 0.707, 0.5315, 0.6437, 0.5222, 0.6434, 0.4767, 0.3501, 0.3546, 0.4026, 0.3153, 0.4325, 0.372, 0.3961, 0.3992, 0.3541, 0.6505, 0.3149, 0.5982, 0.3715, 0.5683, 0.3986, 0.6047, 0.707, 0.5315, 0.6873, 0.5938, 0.63, 0.5655, 0.6437, 0.5222, 0.4026, 0.3153, 0.4648, 0.2942, 0.4757, 0.3574, 0.4325, 0.372, 0.3149, 0.5982, 0.2939, 0.5362, 0.3569, 0.5253, 0.3715, 0.5683, 0.6873, 0.5938, 0.6494, 0.647, 0.6037, 0.6024, 0.63, 0.5655, 0.4648, 0.2942, 0.5304, 0.2934, 0.5213, 0.3568, 0.4757, 0.3574, 0.2939, 0.5362, 0.2929, 0.4708, 0.3563, 0.4798, 0.3569, 0.5253, 0.5463, 0.4081, 0.5727, 0.4271, 0.5581, 0.4424, 0.5373, 0.4272, 0.3961, 0.3992, 0.4325, 0.372, 0.4523, 0.4091, 0.4263, 0.4284, 0.3986, 0.6047, 0.3715, 0.5683, 0.4085, 0.5486, 0.4278, 0.5745, 0.6437, 0.5222, 0.63, 0.5655, 0.5924, 0.547, 0.6022, 0.5162, 0.4325, 0.372, 0.4757, 0.3574, 0.483, 0.3988, 0.4523, 0.4091, 0.3715, 0.5683, 0.3569, 0.5253, 0.3982, 0.518, 0.4085, 0.5486, 0.63, 0.5655, 0.6037, 0.6024, 0.5735, 0.5731, 0.5924, 0.547, 0.4757, 0.3574, 0.5213, 0.3568, 0.5154, 0.3984, 0.483, 0.3988, 0.3569, 0.5253, 0.3563, 0.4798, 0.3979, 0.4856, 0.3982, 0.518, 0.6037, 0.6024, 0.5673, 0.6294, 0.5477, 0.5923, 0.5735, 0.5731, 0.5213, 0.3568, 0.5648, 0.3705, 0.5463, 0.4081, 0.5154, 0.3984, 0.3563, 0.4798, 0.3698, 0.4364, 0.4075, 0.4548, 0.3979, 0.4856, 0.5673, 0.6294, 0.5244, 0.6439, 0.5171, 0.6026, 0.5477, 0.5923, 0.5648, 0.3705, 0.6019, 0.3969, 0.5727, 0.4271, 0.5463, 0.4081, 0.5244, 0.6439, 0.479, 0.6444, 0.4849, 0.6029, 0.5171, 0.6026, 0.6019, 0.3969, 0.629, 0.4336, 0.5918, 0.4532, 0.5727, 0.4271, 0.479, 0.6444, 0.4357, 0.6309, 0.4541, 0.5933, 0.4849, 0.6029, 0.629, 0.4336, 0.6434, 0.4767, 0.602, 0.4839, 0.5918, 0.4532, 0.3698, 0.4364, 0.3961, 0.3992, 0.4263, 0.4284, 0.4075, 0.4548, 0.4357, 0.6309, 0.3986, 0.6047, 0.4278, 0.5745, 0.4541, 0.5933, 0.4267, 0.4638, 0.4417, 0.4429, 0.4624, 0.4277, 0.4869, 0.4196, 0.5127, 0.4195, 0.5373, 0.4272, 0.5307, 0.4424, 0.511, 0.436, 0.4902, 0.4361, 0.4705, 0.4425, 0.4538, 0.4548, 0.4417, 0.4716, 0.4354, 0.4914, 0.4355, 0.5121, 0.4419, 0.5318, 0.4542, 0.5485, 0.471, 0.5606, 0.4631, 0.5742, 0.4422, 0.5592, 0.427, 0.5384, 0.419, 0.514, 0.4188, 0.4883, 0.5171, 0.6026, 0.4849, 0.6029, 0.4875, 0.582, 0.5132, 0.5819, 0.5727, 0.4271, 0.5918, 0.4532, 0.5733, 0.4633, 0.5581, 0.4424, 0.4849, 0.6029, 0.4541, 0.5933, 0.4631, 0.5742, 0.4875, 0.582, 0.5918, 0.4532, 0.602, 0.4839, 0.5812, 0.4878, 0.5733, 0.4633, 0.4075, 0.4548, 0.4263, 0.4284, 0.4417, 0.4429, 0.4267, 0.4638, 0.4541, 0.5933, 0.4278, 0.5745, 0.4422, 0.5592, 0.4631, 0.5742, 0.602, 0.4839, 0.6022, 0.5162, 0.5813, 0.5135, 0.5812, 0.4878, 0.4263, 0.4284, 0.4523, 0.4091, 0.4624, 0.4277, 0.4417, 0.4429, 0.4278, 0.5745, 0.4085, 0.5486, 0.427, 0.5384, 0.4422, 0.5592, 0.6022, 0.5162, 0.5924, 0.547, 0.5733, 0.5379, 0.5813, 0.5135, 0.4523, 0.4091, 0.483, 0.3988, 0.4869, 0.4196, 0.4624, 0.4277, 0.4085, 0.5486, 0.3982, 0.518, 0.419, 0.514, 0.427, 0.5384, 0.5924, 0.547, 0.5735, 0.5731, 0.5581, 0.5586, 0.5733, 0.5379, 0.483, 0.3988, 0.5154, 0.3984, 0.5127, 0.4195, 0.4869, 0.4196, 0.3982, 0.518, 0.3979, 0.4856, 0.4188, 0.4883, 0.419, 0.514, 0.5735, 0.5731, 0.5477, 0.5923, 0.5376, 0.5738, 0.5581, 0.5586, 0.5154, 0.3984, 0.5463, 0.4081, 0.5373, 0.4272, 0.5127, 0.4195, 0.3979, 0.4856, 0.4075, 0.4548, 0.4267, 0.4638, 0.4188, 0.4883, 0.5477, 0.5923, 0.5171, 0.6026, 0.5132, 0.5819, 0.5376, 0.5738, 0.4631, 0.5742, 0.471, 0.5606, 0.4907, 0.5669, 0.5114, 0.5668, 0.531, 0.5604, 0.5478, 0.5482, 0.5599, 0.5314, 0.5663, 0.5117, 0.5662, 0.4909, 0.5597, 0.4712, 0.5475, 0.4545, 0.5307, 0.4424, 0.5373, 0.4272, 0.5581, 0.4424, 0.5733, 0.4633, 0.5812, 0.4878, 0.5813, 0.5135, 0.5733, 0.5379, 0.5581, 0.5586, 0.5376, 0.5738, 0.5132, 0.5819, 0.4875, 0.582, 0.2553, 0.3568, 0.2458, 0.3685, 0.2363, 0.3795, 0.2262, 0.3879, 0.2177, 0.3917, 0.2127, 0.3911, 0.2111, 0.3892, 0.2116, 0.3875, 0.2135, 0.3825, 0.2186, 0.3725, 0.2266, 0.3616, 0.2357, 0.3513, 0.2442, 0.3402, 0.2532, 0.3303, 0.2612, 0.3247, 0.2651, 0.3228, 0.2664, 0.3223, 0.2675, 0.325, 0.267, 0.3324, 0.2629, 0.3439, 2.64, 1.248, 2.645, 0.9815, 2.701, 0.8841, 2.926, 1.02, 2.451, 1.674, 2.48, 1.432, 2.645, 0.9815, 2.64, 1.248, 2.133, 2.432, 2.16, 2.222, 2.48, 1.432, 2.451, 1.674, 1.639, 3.489, 1.655, 3.332, 2.16, 2.222, 2.133, 2.432, 0.6096, 4.753, 0.6013, 4.638, 1.655, 3.332, 1.639, 3.489, -0.579, 3.815, -0.6165, 3.666, 0.6013, 4.638, 0.6096, 4.753, -1.214, 2.921, -1.27, 2.722, -0.6165, 3.666, -0.579, 3.815, -1.633, 2.268, -1.696, 2.039, -1.27, 2.722, -1.214, 2.921, -1.879, 1.905, -1.922, 1.644, -1.696, 2.039, -1.633, 2.268, -2.192, 1.764, -1.99, 1.565, -1.922, 1.644, -1.879, 1.905, -2.28, 1.406, -2.066, 1.428, -1.99, 1.565, -2.192, 1.764, -2.31, 0.7389, -2.098, 0.8682, -2.066, 1.428, -2.28, 1.406, -2.091, -0.2648, -1.881, -0.1615, -2.098, 0.8682, -2.31, 0.7389, -1.515, -2.004, -1.336, -1.724, -1.881, -0.1615, -2.091, -0.2648, 0.005156, -3.753, 0.01552, -3.605, -1.336, -1.724, -1.515, -2.004, 1.56, -2.342, 1.601, -2.145, 0.01552, -3.605, 0.005156, -3.753, 2.306, -1.029, 2.353, -0.7715, 1.601, -2.145, 1.56, -2.342, 2.688, -0.1059, 2.708, 0.1729, 2.353, -0.7715, 2.306, -1.029, 2.848, 0.4755, 2.756, 0.7288, 2.708, 0.1729, 2.688, -0.1059, 2.926, 1.02, 2.701, 0.8841, 2.756, 0.7288, 2.848, 0.4755])
me_cube.materials.append(mat_madera)
me_cube.materials.append(mat_metal)
me_cube.use_remesh_preserve_volume = False
me_cube.use_remesh_preserve_attributes = False
me_cube.use_mirror_vertex_groups = False
me_cube.update()

# ---- objects
ob_cube_001 = bpy.data.objects.new('Cube.001', me_cube)
ob_lamp = bpy.data.objects.new('Lamp', light_lamp)
ob_camera = bpy.data.objects.new('Camera', cam_camera)

# ---- transforms, parenting, visibility, modifiers, constraints
ob_cube_001.location = (1.153, -0.06795, -0.005647)
ob_cube_001.rotation_euler = (1.562e-08, 0.4605, 6.665e-08)
ob_cube_001.scale = (1.159, 0.02068, 0.05133)
ob_cube_001.lineart.crease_threshold = 0.0
ob_lamp.location = (4.076, 1.005, 5.904)
ob_lamp.rotation_euler = (0.6503, 0.05522, 1.866)
ob_lamp.lock_rotations_4d = False
ob_lamp.empty_display_type = 'ARROWS'
ob_lamp.color = (0.0, 0.0, 0.0, 0.0)
ob_lamp.lineart.crease_threshold = 0.0
ob_camera.location = (7.481, -6.508, 5.344)
ob_camera.rotation_euler = (1.109, 0.0, 0.8149)
ob_camera.lock_rotations_4d = False
ob_camera.empty_display_type = 'ARROWS'
ob_camera.color = (0.0, 0.0, 0.0, 0.0)
ob_camera.display_type = 'WIRE'
ob_camera.lineart.crease_threshold = 0.0

# ---- collection membership
col_collection_1.objects.link(ob_cube_001)
col_collection_1.objects.link(ob_lamp)
col_collection_1.objects.link(ob_camera)

# ---- scene / render settings (as saved in the file)
scene.camera = ob_camera
scene.frame_start = 1; scene.frame_end = 250; scene.frame_set(1)
scene.render.engine = 'BLENDER_EEVEE_NEXT'
scene.render.resolution_percentage = 50
scene.render.dither_intensity = 0.0
scene.cycles.use_denoising = False
scene.cycles.samples = 128
scene.cycles.sampling_pattern = 'TABULATED_SOBOL'
scene.cycles.use_adaptive_sampling = False
scene.cycles.use_light_tree = False
scene.cycles.blur_glossy = 0.0
scene.cycles.sample_clamp_indirect = 0.0
scene.view_settings.view_transform = 'Standard'
bpy.context.view_layer.update()
